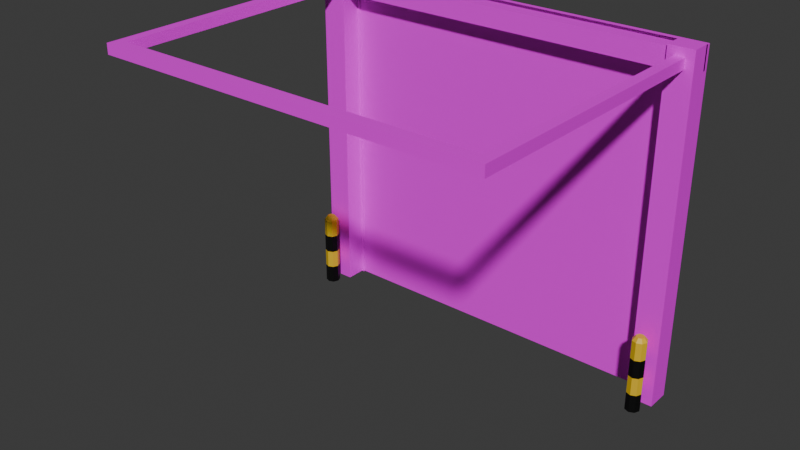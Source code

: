 # Source: Blend2.blend  (saved by Blender 4.3.34; exported with 4.5.12 LTS)
import bpy
from mathutils import Matrix  # noqa: F401  (used for matrix-valued properties, if any)

bpy.ops.wm.read_factory_settings(use_empty=True)
scene = bpy.context.scene
scene.name = 'Scene'

# ---- collections
col_collection = bpy.data.collections.new('Collection'); scene.collection.children.link(col_collection)

# ---- images (referenced by path relative to the original .blend; pixels are not part of the script)
import os
ASSET_DIR = os.environ.get("B2B_ASSET_DIR", "")  # directory of the original .blend (textures are referenced by path, not embedded)
HERE = os.path.dirname(os.path.abspath(__file__))  # packed textures are extracted next to this script under _unpacked/

def load_image(name, relpath, width, height, colorspace="sRGB"):
    """Load a texture the original file referenced (path relative to the .blend, or extracted next to this script)."""
    p = next((c for c in (os.path.join(HERE, relpath), os.path.join(ASSET_DIR, relpath)) if relpath and os.path.exists(c)), "")
    if p:
        img = bpy.data.images.load(p, check_existing=True)
        img.name = name
    else:  # same state as the original file: an image datablock whose file is absent (Cycles renders it pink)
        img = bpy.data.images.new(name, width, height)
        img.source = "FILE"
        img.filepath = "//" + (relpath or name)
    img.colorspace_settings.name = colorspace
    return img
img_concretetexture1_png = load_image('concretetexture1.png', 'concretetexture1.png', 1024, 1024, 'sRGB')
img_metaltexture2_png = load_image('metaltexture2.png', 'metaltexture2.png', 1024, 1024, 'sRGB')
img_garagedoor_jpg = load_image('garagedoor.jpg', 'garagedoor.jpg', 1024, 1024, 'sRGB')

# ---- materials (node trees are filled in below, after node groups)
mat_concrete1 = bpy.data.materials.new('Concrete1')
mat_concrete1.use_backface_culling = True
mat_metal1 = bpy.data.materials.new('Metal1')
mat_metal1.use_backface_culling = True
mat_garagedoor = bpy.data.materials.new('GarageDoor')
mat_garagedoor.use_backface_culling = True
mat_yellowmetal = bpy.data.materials.new('YellowMetal')
mat_yellowmetal.use_backface_culling = True
mat_yellowmetal.use_backface_culling_shadow = True
mat_blackmetal = bpy.data.materials.new('BlackMetal')
mat_blackmetal.use_backface_culling = True
mat_blackmetal.use_backface_culling_shadow = True

# ---- material node trees
mat_concrete1.use_nodes = True; mat_concrete1.node_tree.nodes.clear()
_N = mat_concrete1.node_tree.nodes; _L = mat_concrete1.node_tree.links
n0 = _N.new('ShaderNodeBsdfPrincipled'); n0.name = 'Principled BSDF'; n0.location = (10, 300)
n1 = _N.new('ShaderNodeOutputMaterial'); n1.name = 'Material Output'; n1.location = (300, 300)
n2 = _N.new('ShaderNodeTexImage'); n2.name = 'Image Texture'; n2.location = (-280, 280)
n2.image = img_concretetexture1_png
_L.new(n0.outputs[0], n1.inputs[0])
_L.new(n2.outputs[0], n0.inputs[0])
n1.is_active_output = True
mat_metal1.use_nodes = True; mat_metal1.node_tree.nodes.clear()
_N = mat_metal1.node_tree.nodes; _L = mat_metal1.node_tree.links
n0 = _N.new('ShaderNodeBsdfPrincipled'); n0.name = 'Principled BSDF'; n0.location = (10, 300)
n1 = _N.new('ShaderNodeOutputMaterial'); n1.name = 'Material Output'; n1.location = (300, 300)
n2 = _N.new('ShaderNodeTexImage'); n2.name = 'Image Texture'; n2.location = (-280, 280)
n2.image = img_metaltexture2_png
_L.new(n0.outputs[0], n1.inputs[0])
_L.new(n2.outputs[0], n0.inputs[0])
n1.is_active_output = True
mat_garagedoor.use_nodes = True; mat_garagedoor.node_tree.nodes.clear()
_N = mat_garagedoor.node_tree.nodes; _L = mat_garagedoor.node_tree.links
n0 = _N.new('ShaderNodeBsdfPrincipled'); n0.name = 'Principled BSDF'; n0.location = (10, 300)
n1 = _N.new('ShaderNodeOutputMaterial'); n1.name = 'Material Output'; n1.location = (300, 300)
n2 = _N.new('ShaderNodeTexImage'); n2.name = 'Image Texture'; n2.location = (-280, 280)
n2.image = img_garagedoor_jpg
_L.new(n0.outputs[0], n1.inputs[0])
_L.new(n2.outputs[0], n0.inputs[0])
n1.is_active_output = True
mat_yellowmetal.use_nodes = True; mat_yellowmetal.node_tree.nodes.clear()
_N = mat_yellowmetal.node_tree.nodes; _L = mat_yellowmetal.node_tree.links
n0 = _N.new('ShaderNodeBsdfPrincipled'); n0.name = 'Principled BSDF'; n0.location = (10, 300)
n0.inputs[0].default_value = (0.8002, 0.511, 0.01471, 1.0)
n1 = _N.new('ShaderNodeOutputMaterial'); n1.name = 'Material Output'; n1.location = (300, 300)
_L.new(n0.outputs[0], n1.inputs[0])
n1.is_active_output = True
mat_blackmetal.use_nodes = True; mat_blackmetal.node_tree.nodes.clear()
_N = mat_blackmetal.node_tree.nodes; _L = mat_blackmetal.node_tree.links
n0 = _N.new('ShaderNodeBsdfPrincipled'); n0.name = 'Principled BSDF'; n0.location = (10, 300)
n0.inputs[0].default_value = (0.0, 0.0, 0.0, 1.0)
n1 = _N.new('ShaderNodeOutputMaterial'); n1.name = 'Material Output'; n1.location = (300, 300)
_L.new(n0.outputs[0], n1.inputs[0])
n1.is_active_output = True

# ---- world
world_world = bpy.data.worlds.new('World'); scene.world = world_world
world_world.use_nodes = True; world_world.node_tree.nodes.clear()
_N = world_world.node_tree.nodes; _L = world_world.node_tree.links
n0 = _N.new('ShaderNodeOutputWorld'); n0.name = 'World Output'; n0.location = (300, 300)
n1 = _N.new('ShaderNodeBackground'); n1.name = 'Background'; n1.location = (10, 300)
n1.inputs[0].default_value = (0.05088, 0.05088, 0.05088, 1.0)
_L.new(n1.outputs[0], n0.inputs[0])
n0.is_active_output = True
world_world.color = (0.05088, 0.05088, 0.05088)
world_world.sun_shadow_jitter_overblur = 0.0

# ---- meshes
me_plane = bpy.data.meshes.new('Plane')
me_plane.from_pydata([(-5.0, -1.0, 0.0), (-5.0, 8.152, -3.126e-07), (-5.718, -1.0, 0.0), (-5.718, 8.152, -3.126e-07), (-5.0, 8.171, 0.6053), (-5.0, -1.0, 0.68), (-5.718, 8.152, 0.68), (-5.718, -1.0, 0.68), (-5.0, 8.171, 0.1726), (-5.0, -1.0, 0.09792), (-5.718, 8.152, 0.09792), (-5.718, -1.0, 0.09792), (-4.921, 8.138, 0.02875), (-4.921, -0.9832, 0.02875), (-4.921, -0.9832, 0.06917), (-4.921, 8.138, 0.06917), (-4.921, 8.152, -3.126e-07), (-4.921, -1.0, 0.0), (-4.921, -1.0, 0.09792), (-4.921, 8.152, 0.09792), (0.0, 8.138, 0.02875), (0.0, -0.9832, 0.02875), (0.0, -0.9832, 0.06917), (0.0, 8.138, 0.06917), (-5.0, 3.692, -1.555e-07), (-5.718, 3.692, -1.555e-07), (-5.0, 3.692, 0.68), (-5.718, 3.692, 0.68), (-5.718, 3.692, 0.09792), (-5.0, 3.692, 0.09792), (-4.921, 3.692, -1.555e-07), (-4.921, 3.692, 0.09792), (-4.921, 3.691, 0.02875), (-4.921, 3.691, 0.06917), (0.0, 3.691, 0.02875), (0.0, 3.691, 0.06917), (-5.0, 8.725, 0.6053), (-5.718, 8.8, 0.68), (-5.0, 8.725, 0.1726), (-5.718, 8.8, 0.09792), (-5.0, 8.152, 0.09792), (-5.0, 8.152, 0.68), (-5.0, 8.8, 0.09792), (-5.0, 8.8, 0.68), (0.0, 8.171, 0.1726), (0.0, 8.171, 0.6053), (0.0, 8.725, 0.1726), (0.0, 8.725, 0.6053), (-4.921, 8.305, 0.151), (-4.921, 8.305, 0.1914), (0.0, 8.305, 0.151), (0.0, 8.305, 0.1914), (-5.0, 8.312, 0.1061), (-5.0, 8.312, 0.204), (-4.921, 8.312, 0.1061), (-4.921, 8.312, 0.204), (-4.921, 3.691, 0.06917), (-4.921, -0.9832, 0.06917), (0.0, 3.691, 0.06917), (0.0, -0.9832, 0.06917), (-4.921, 8.138, 0.06917), (0.0, 8.138, 0.06917), (0.0, 8.791, -4.28e-07), (0.0, 8.152, -3.126e-07), (-5.718, 8.791, -4.28e-07), (-5.718, 8.152, -3.126e-07), (0.0, 8.791, 0.1569), (-5.718, 8.791, 0.1569), (-5.718, 8.152, 0.1569)], [], [(29, 40, 41, 26), (26, 41, 6, 27), (40, 10, 39, 42), (11, 9, 5, 7), (28, 11, 7, 27), (25, 2, 11, 28), (2, 0, 9, 11), (1, 3, 10, 40), (24, 1, 16, 30), (15, 23, 51, 49), (29, 9, 18, 31), (9, 0, 17, 18), (16, 1, 52, 54), (32, 13, 17, 30), (13, 14, 18, 17), (15, 12, 16, 19), (33, 15, 19, 31), (34, 20, 23, 35), (32, 12, 20, 34), (22, 35, 58, 59), (14, 13, 21, 22), (14, 22, 59, 57), (13, 32, 34, 21), (21, 34, 35, 22), (14, 33, 31, 18), (12, 32, 30, 16), (40, 29, 31, 19), (0, 24, 30, 17), (3, 25, 28, 10), (10, 28, 27, 6), (5, 26, 27, 7), (9, 29, 26, 5), (42, 39, 37, 43), (10, 6, 37, 39), (8, 38, 46, 44), (6, 41, 43, 37), (8, 4, 41, 40), (36, 38, 42, 43), (38, 8, 40, 42), (4, 36, 43, 41), (45, 44, 46, 47), (4, 8, 44, 45), (36, 4, 45, 47), (38, 36, 47, 46), (48, 49, 51, 50), (23, 20, 50, 51), (12, 15, 49, 48), (20, 12, 48, 50), (52, 53, 55, 54), (19, 16, 54, 55), (40, 19, 55, 53), (1, 40, 53, 52), (56, 57, 59, 58), (60, 56, 58, 61), (35, 23, 61, 58), (15, 33, 56, 60), (33, 14, 57, 56), (23, 15, 60, 61), (1, 0, 2, 3), (63, 65, 64, 62), (65, 68, 67, 64), (64, 67, 66, 62)])
me_plane.polygons.foreach_set('material_index', [0, 0, 0, 0, 0, 0, 0, 0, 0, 0, 1, 1, 0, 0, 1, 0, 1, 0, 2, 0, 0, 0, 2, 0, 1, 0, 1, 0, 0, 0, 0, 0, 0, 0, 1, 0, 0, 0, 0, 0, 0, 1, 1, 1, 0, 0, 0, 0, 0, 1, 1, 0, 2, 2, 0, 1, 1, 0, 0, 0, 0, 0])
_uv = me_plane.uv_layers.new(name='UVMap')
_uv.uv.foreach_set('vector', [0.0001629, 0.5251, 0.007544, 0.0722, 0.06208, 0.09635, 0.0589, 0.5254, 0.0589, 0.5254, 0.06208, 0.09635, 0.1261, 0.09353, 0.1317, 0.5255, 0.0, 0.0, 0.0, 0.0, 0.0, 0.0, 0.0, 0.0, 0.0, 0.0, 0.0, 0.0, 0.0, 0.0, 0.0, 0.0, 0.1905, 0.5251, 0.1905, 1.0, 0.1316, 1.0, 0.1317, 0.5255, 0.0, 0.0, 0.0, 0.0, 0.0, 0.0, 0.0, 0.0, 0.0, 0.0, 0.0, 0.0, 0.0, 0.0, 0.0, 0.0, 0.0, 0.0, 0.0, 0.0, 0.0, 0.0, 0.0, 0.0, 0.0, 0.0, 0.0, 0.0, 0.0, 0.0, 0.0, 0.0, -0.4454, 2.259, 1.506, 2.259, 1.506, 2.326, -0.4454, 2.326, 0.0, 0.0, 0.0, 0.0, 0.0, 0.0, 0.0, 0.0, 0.0, 0.0, 0.0, 0.0, 0.0, 0.0, 0.0, 0.0, 0.0, 0.0, 0.0, 0.0, 0.0, 0.0, 0.0, 0.0, 0.0, 0.0, 0.0, 0.0, 0.0, 0.0, 0.0, 0.0, 0.0, 0.0, 0.0, 0.0, 0.0, 0.0, 0.0, 0.0, 0.0, 0.0, 0.0, 0.0, 0.0, 0.0, 0.0, 0.0, 0.0, 0.0, 0.0, 0.0, 0.0, 0.0, 0.0, 0.0, 0.0, 0.0, 0.0, 0.0, 0.0, 0.0, 0.0, 0.0, 0.8001, 0.543, 0.8001, 2.224, -0.4403, 2.224, -0.4403, 0.543, 0.0, 0.0, 0.0, 0.0, 0.0, 0.0, 0.0, 0.0, 0.0, 0.0, 0.0, 0.0, 0.0, 0.0, 0.0, 0.0, 0.0, 0.0, 0.0, 0.0, 0.0, 0.0, 0.0, 0.0, 0.8001, -1.224, 0.8001, 0.543, -0.4403, 0.543, -0.4403, -1.224, 0.0, 0.0, 0.0, 0.0, 0.0, 0.0, 0.0, 0.0, 0.0, 0.0, 0.0, 0.0, 0.0, 0.0, 0.0, 0.0, 0.0, 0.0, 0.0, 0.0, 0.0, 0.0, 0.0, 0.0, 0.0, 0.0, 0.0, 0.0, 0.0, 0.0, 0.0, 0.0, 0.0, 0.0, 0.0, 0.0, 0.0, 0.0, 0.0, 0.0, 0.0, 0.0, 0.0, 0.0, 0.0, 0.0, 0.0, 0.0, 0.1822, 0.07034, 0.1905, 0.5251, 0.1317, 0.5255, 0.1261, 0.09353, 0.05894, 0.9999, 0.0589, 0.5254, 0.1317, 0.5255, 0.1316, 1.0, 4.365e-05, 0.9999, 0.0001629, 0.5251, 0.0589, 0.5254, 0.05894, 0.9999, 0.04913, 0.01153, 0.1406, 4.37e-05, 0.1089, 0.05516, 0.08076, 0.05007, 0.1822, 0.07034, 0.1261, 0.09353, 0.1089, 0.05516, 0.1406, 4.37e-05, 0.0, 0.0, 0.0, 0.0, 0.0, 0.0, 0.0, 0.0, 0.1261, 0.09353, 0.06208, 0.09635, 0.08076, 0.05007, 0.1089, 0.05516, 0.01614, 0.07386, 0.05667, 0.09201, 0.06208, 0.09635, 0.007544, 0.0722, 0.07422, 0.05112, 0.04967, 0.02494, 0.04913, 0.01153, 0.08076, 0.05007, 0.04967, 0.02494, 0.01614, 0.07386, 0.007544, 0.0722, 0.04913, 0.01153, 0.05667, 0.09201, 0.07422, 0.05112, 0.08076, 0.05007, 0.06208, 0.09635, 0.0, 0.0, 0.0, 0.0, 0.0, 0.0, 0.0, 0.0, 0.0, 0.0, 0.0, 0.0, 0.0, 0.0, 0.0, 0.0, 0.0, 0.0, 0.0, 0.0, 0.0, 0.0, 0.0, 0.0, 0.0, 0.0, 0.0, 0.0, 0.0, 0.0, 0.0, 0.0, 0.0, 0.0, 0.0, 0.0, 0.0, 0.0, 0.0, 0.0, 0.0, 0.0, 0.0, 0.0, 0.0, 0.0, 0.0, 0.0, 0.0, 0.0, 0.0, 0.0, 0.0, 0.0, 0.0, 0.0, 0.0, 0.0, 0.0, 0.0, 0.0, 0.0, 0.0, 0.0, 0.0, 0.0, 0.0, 0.0, 0.0, 0.0, 0.0, 0.0, 0.0, 0.0, 0.0, 0.0, 0.0, 0.0, 0.0, 0.0, 0.0, 0.0, 0.0, 0.0, 0.0, 0.0, 0.0, 0.0, 0.0, 0.0, 0.0, 0.0, 0.0, 0.0, 0.0, 0.0, -0.2246, 0.4955, -0.2246, -1.358, 1.077, -1.358, 1.077, 0.4955, -0.2246, 2.259, -0.2246, 0.4955, 1.077, 0.4955, 1.077, 2.259, 0.0, 0.0, 0.0, 0.0, 0.0, 0.0, 0.0, 0.0, 0.0, 0.0, 0.0, 0.0, 0.0, 0.0, 0.0, 0.0, 0.0, 0.0, 0.0, 0.0, 0.0, 0.0, 0.0, 0.0, 0.0, 0.0, 0.0, 0.0, 0.0, 0.0, 0.0, 0.0, 0.5718, 0.5384, 0.5718, -0.3409, 0.6408, -0.3409, 0.6408, 0.5384, 0.09148, 0.5384, 0.6408, 0.5384, 0.6408, 0.5998, 0.09148, 0.5998, 0.6408, 0.5384, 0.6408, 0.5384, 0.6408, 0.5998, 0.6408, 0.5998, 0.6408, 0.5998, 0.6408, 0.5998, 0.09148, 0.5998, 0.09148, 0.5998])
me_plane.materials.append(mat_concrete1)
me_plane.materials.append(mat_metal1)
me_plane.materials.append(mat_garagedoor)
me_plane.update()
me_circle = bpy.data.meshes.new('Circle')
me_circle.from_pydata([(-25.25, -4.028, 0.0), (-25.95, -4.321, 0.0), (-26.25, -5.028, 0.0), (-25.95, -5.735, 0.0), (-25.25, -6.028, 0.0), (-24.54, -5.735, 0.0), (-24.25, -5.028, 0.0), (-24.54, -4.321, 0.0), (-25.25, -4.028, 10.06), (-25.95, -4.321, 10.06), (-26.25, -5.028, 10.06), (-25.95, -5.735, 10.06), (-25.25, -6.028, 10.06), (-24.54, -5.735, 10.06), (-24.25, -5.028, 10.06), (-24.54, -4.321, 10.06), (-25.25, -4.462, 10.58), (-25.65, -4.628, 10.58), (-25.81, -5.028, 10.58), (-25.65, -5.428, 10.58), (-25.25, -5.594, 10.58), (-24.85, -5.428, 10.58), (-24.68, -5.028, 10.58), (-24.85, -4.628, 10.58), (-25.25, -4.028, 2.516), (-25.25, -4.028, 5.031), (-25.25, -4.028, 7.547), (-25.95, -4.321, 7.547), (-25.95, -4.321, 5.031), (-25.95, -4.321, 2.516), (-24.54, -4.321, 2.516), (-24.54, -4.321, 5.031), (-24.54, -4.321, 7.547), (-24.54, -5.735, 2.516), (-24.54, -5.735, 5.031), (-24.54, -5.735, 7.547), (-24.25, -5.028, 7.547), (-24.25, -5.028, 5.031), (-24.25, -5.028, 2.516), (-25.95, -5.735, 2.516), (-25.95, -5.735, 5.031), (-25.95, -5.735, 7.547), (-25.25, -6.028, 7.547), (-25.25, -6.028, 5.031), (-25.25, -6.028, 2.516), (-26.25, -5.028, 7.547), (-26.25, -5.028, 5.031), (-26.25, -5.028, 2.516)], [], [(27, 9, 8, 26), (26, 8, 15, 32), (36, 14, 13, 35), (42, 12, 11, 41), (45, 10, 9, 27), (32, 15, 14, 36), (35, 13, 12, 42), (41, 11, 10, 45), (12, 20, 19, 11), (10, 18, 17, 9), (15, 23, 22, 14), (13, 21, 20, 12), (11, 19, 18, 10), (9, 17, 16, 8), (8, 16, 23, 15), (14, 22, 21, 13), (17, 18, 19, 20, 21, 22, 23, 16), (3, 39, 47, 2), (39, 40, 46, 47), (40, 41, 45, 46), (5, 33, 44, 4), (33, 34, 43, 44), (34, 35, 42, 43), (7, 30, 38, 6), (30, 31, 37, 38), (31, 32, 36, 37), (2, 47, 29, 1), (47, 46, 28, 29), (46, 45, 27, 28), (4, 44, 39, 3), (44, 43, 40, 39), (43, 42, 41, 40), (6, 38, 33, 5), (38, 37, 34, 33), (37, 36, 35, 34), (0, 24, 30, 7), (24, 25, 31, 30), (25, 26, 32, 31), (1, 29, 24, 0), (29, 28, 25, 24), (28, 27, 26, 25)])
me_circle.polygons.foreach_set('material_index', [0, 0, 0, 0, 0, 0, 0, 0, 0, 0, 0, 0, 0, 0, 0, 0, 0, 1, 0, 1, 1, 0, 1, 1, 0, 1, 1, 0, 1, 1, 0, 1, 1, 0, 1, 1, 0, 1, 1, 0, 1])
_uv = me_circle.uv_layers.new(name='UVMap')
_uv.uv.foreach_set('vector', [0.0, 0.0, 0.0, 0.0, 0.0, 0.0, 0.0, 0.0, 0.0, 0.0, 0.0, 0.0, 0.0, 0.0, 0.0, 0.0, 0.0, 0.0, 0.0, 0.0, 0.0, 0.0, 0.0, 0.0, 0.0, 0.0, 0.0, 0.0, 0.0, 0.0, 0.0, 0.0, 0.0, 0.0, 0.0, 0.0, 0.0, 0.0, 0.0, 0.0, 0.0, 0.0, 0.0, 0.0, 0.0, 0.0, 0.0, 0.0, 0.0, 0.0, 0.0, 0.0, 0.0, 0.0, 0.0, 0.0, 0.0, 0.0, 0.0, 0.0, 0.0, 0.0, 0.0, 0.0, 0.0, 0.0, 0.0, 0.0, 0.0, 0.0, 0.0, 0.0, 0.0, 0.0, 0.0, 0.0, 0.0, 0.0, 0.0, 0.0, 0.0, 0.0, 0.0, 0.0, 0.0, 0.0, 0.0, 0.0, 0.0, 0.0, 0.0, 0.0, 0.0, 0.0, 0.0, 0.0, 0.0, 0.0, 0.0, 0.0, 0.0, 0.0, 0.0, 0.0, 0.0, 0.0, 0.0, 0.0, 0.0, 0.0, 0.0, 0.0, 0.0, 0.0, 0.0, 0.0, 0.0, 0.0, 0.0, 0.0, 0.0, 0.0, 0.0, 0.0, 0.0, 0.0, 0.0, 0.0, 0.0, 0.0, 0.0, 0.0, 0.0, 0.0, 0.0, 0.0, 0.0, 0.0, 0.0, 0.0, 0.0, 0.0, 0.0, 0.0, 0.0, 0.0, 0.0, 0.0, 0.0, 0.0, 0.0, 0.0, 0.0, 0.0, 0.0, 0.0, 0.0, 0.0, 0.0, 0.0, 0.0, 0.0, 0.0, 0.0, 0.0, 0.0, 0.0, 0.0, 0.0, 0.0, 0.0, 0.0, 0.0, 0.0, 0.0, 0.0, 0.0, 0.0, 0.0, 0.0, 0.0, 0.0, 0.0, 0.0, 0.0, 0.0, 0.0, 0.0, 0.0, 0.0, 0.0, 0.0, 0.0, 0.0, 0.0, 0.0, 0.0, 0.0, 0.0, 0.0, 0.0, 0.0, 0.0, 0.0, 0.0, 0.0, 0.0, 0.0, 0.0, 0.0, 0.0, 0.0, 0.0, 0.0, 0.0, 0.0, 0.0, 0.0, 0.0, 0.0, 0.0, 0.0, 0.0, 0.0, 0.0, 0.0, 0.0, 0.0, 0.0, 0.0, 0.0, 0.0, 0.0, 0.0, 0.0, 0.0, 0.0, 0.0, 0.0, 0.0, 0.0, 0.0, 0.0, 0.0, 0.0, 0.0, 0.0, 0.0, 0.0, 0.0, 0.0, 0.0, 0.0, 0.0, 0.0, 0.0, 0.0, 0.0, 0.0, 0.0, 0.0, 0.0, 0.0, 0.0, 0.0, 0.0, 0.0, 0.0, 0.0, 0.0, 0.0, 0.0, 0.0, 0.0, 0.0, 0.0, 0.0, 0.0, 0.0, 0.0, 0.0, 0.0, 0.0, 0.0, 0.0, 0.0, 0.0, 0.0, 0.0, 0.0, 0.0, 0.0, 0.0, 0.0, 0.0, 0.0, 0.0, 0.0, 0.0, 0.0, 0.0, 0.0, 0.0, 0.0, 0.0, 0.0, 0.0, 0.0, 0.0, 0.0, 0.0, 0.0, 0.0, 0.0, 0.0, 0.0, 0.0, 0.0, 0.0, 0.0, 0.0, 0.0, 0.0, 0.0, 0.0, 0.0, 0.0, 0.0, 0.0, 0.0, 0.0, 0.0, 0.0, 0.0, 0.0, 0.0])
me_circle.materials.append(mat_yellowmetal)
me_circle.materials.append(mat_blackmetal)
me_circle.update()
me_plane_001 = bpy.data.meshes.new('Plane.001')
me_plane_001.from_pydata([(-13.84, 23.43, 1.599), (-13.1, 23.43, 1.599), (-13.84, 24.16, 1.599), (-13.1, 24.16, 1.599), (-13.84, 23.43, 21.18), (-13.1, 23.43, 21.18), (-13.84, 24.16, 21.18), (-13.1, 24.16, 21.18), (-13.84, 24.16, 20.32), (-13.1, 24.16, 20.32), (-13.1, 23.43, 20.32), (-13.84, 23.43, 20.32), (0.0, 23.43, 21.18), (0.0, 24.16, 21.18), (0.0, 23.43, 20.32), (0.0, 24.16, 20.32)], [], [(0, 2, 3, 1), (4, 5, 7, 6), (9, 8, 6, 7), (11, 10, 5, 4), (5, 10, 14, 12), (8, 11, 4, 6), (2, 0, 11, 8), (1, 3, 9, 10), (0, 1, 10, 11), (3, 2, 8, 9), (14, 15, 13, 12), (7, 5, 12, 13), (10, 9, 15, 14), (9, 7, 13, 15)])
_uv = me_plane_001.uv_layers.new(name='UVMap')
_uv.uv.foreach_set('vector', [0.798, 0.6249, 0.798, 0.6444, 0.798, 0.6444, 0.798, 0.6249, 0.2808, 0.6249, 0.2808, 0.6249, 0.2808, 0.6444, 0.2808, 0.6444, 0.3035, 0.6444, 0.3035, 0.6444, 0.2808, 0.6444, 0.2808, 0.6444, 0.3035, 0.6249, 0.3035, 0.6249, 0.2808, 0.6249, 0.2808, 0.6249, 0.2808, 0.6249, 0.3035, 0.6249, 0.3035, 0.6249, 0.2808, 0.6249, 0.3035, 0.6444, 0.3035, 0.6249, 0.2808, 0.6249, 0.2808, 0.6444, 0.798, 0.6444, 0.798, 0.6249, 0.3035, 0.6249, 0.3035, 0.6444, 0.798, 0.6249, 0.798, 0.6444, 0.3035, 0.6444, 0.3035, 0.6249, 0.798, 0.6249, 0.798, 0.6249, 0.3035, 0.6249, 0.3035, 0.6249, 0.798, 0.6444, 0.798, 0.6444, 0.3035, 0.6444, 0.3035, 0.6444, 0.3035, 0.6249, 0.3035, 0.6444, 0.2808, 0.6444, 0.2808, 0.6249, 0.2808, 0.6444, 0.2808, 0.6249, 0.2808, 0.6249, 0.2808, 0.6444, 0.3035, 0.6249, 0.3035, 0.6444, 0.3035, 0.6444, 0.3035, 0.6249, 0.3035, 0.6444, 0.2808, 0.6444, 0.2808, 0.6444, 0.3035, 0.6444])
me_plane_001.materials.append(mat_metal1)
me_plane_001.update()

# ---- objects
ob_plane = bpy.data.objects.new('Plane', me_plane)
ob_circle = bpy.data.objects.new('Circle', me_circle)
ob_plane_001 = bpy.data.objects.new('Plane.001', me_plane_001)

# ---- transforms, parenting, visibility, modifiers, constraints
ob_plane.location = (0.0, 0.0, 0.9978)
ob_plane.rotation_euler = (1.571, -0.0, 0.0)
_m = ob_plane.modifiers.new('Mirror', 'MIRROR')
_m.use_clip = True
ob_circle.location = (-4.768e-07, 0.0, 0.0)
ob_circle.scale = (0.2124, 0.2124, 0.2124)
_m = ob_circle.modifiers.new('Mirror', 'MIRROR')
ob_plane_001.location = (4.768e-07, 0.0, -9.537e-07)
ob_plane_001.rotation_euler = (1.571, -0.0, 0.0)
ob_plane_001.scale = (0.3959, 0.3959, 0.3959)
_m = ob_plane_001.modifiers.new('Mirror', 'MIRROR')
_m.use_clip = True

# ---- collection membership
col_collection.objects.link(ob_plane)
col_collection.objects.link(ob_circle)
col_collection.objects.link(ob_plane_001)

# ---- scene / render settings (as saved in the file)
scene.frame_start = 1; scene.frame_end = 250; scene.frame_set(1)
scene.render.engine = 'BLENDER_EEVEE_NEXT'
bpy.context.view_layer.update()

# ---- added for rendering (the .blend has no active camera and no usable light): camera, sun
cam_auto = bpy.data.cameras.new('AutoCamera')
cam_auto.lens = 50.0
cam_auto.sensor_width = 36.0
cam_auto.clip_end = 1000.0
ob_auto_camera = bpy.data.objects.new('AutoCamera', cam_auto)
scene.collection.objects.link(ob_auto_camera)
ob_auto_camera.location = (15.949, -23.3319, 17.6568)
ob_auto_camera.rotation_euler = (1.09748, -7.21219e-08, 0.694738)
scene.camera = ob_auto_camera
light_auto_sun = bpy.data.lights.new('AutoSun', 'SUN')
light_auto_sun.energy = 3.0
light_auto_sun.angle = 0.0523599
ob_auto_sun = bpy.data.objects.new('AutoSun', light_auto_sun)
scene.collection.objects.link(ob_auto_sun)
ob_auto_sun.rotation_euler = (0.872665, 0.174533, 0.523599)
bpy.context.view_layer.update()
